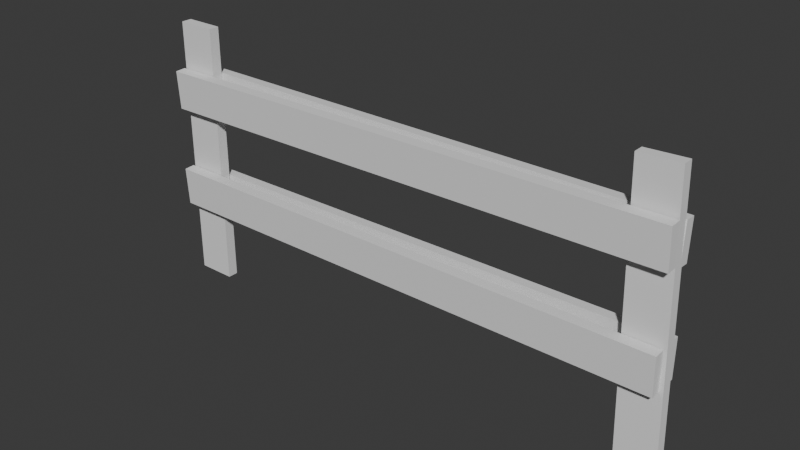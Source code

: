 # Source: Wooden_Barrier_Long.blend  (saved by Blender 5.2.44; exported with 4.5.12 LTS)
import bpy
from mathutils import Matrix  # noqa: F401  (used for matrix-valued properties, if any)

bpy.ops.wm.read_factory_settings(use_empty=True)
scene = bpy.context.scene
scene.name = 'Scene'

# ---- collections
col_collection = bpy.data.collections.new('Collection'); scene.collection.children.link(col_collection)

# ---- world
world_world = bpy.data.worlds.new('World'); scene.world = world_world
world_world.use_nodes = True; world_world.node_tree.nodes.clear()
_N = world_world.node_tree.nodes; _L = world_world.node_tree.links
n0 = _N.new('ShaderNodeOutputWorld'); n0.name = 'World Output'; n0.location = (200, 100)
n1 = _N.new('ShaderNodeBackground'); n1.name = 'Background'; n1.location = (-200, 100)
n1.inputs[0].default_value = (0.05088, 0.05088, 0.05088, 1.0)
_L.new(n1.outputs[0], n0.inputs[0])
n0.is_active_output = True
world_world.color = (0.05088, 0.05088, 0.05088)
world_world.sun_shadow_jitter_overblur = 0.0

# ---- meshes
me_cube_012 = bpy.data.meshes.new('Cube.012')
me_cube_012.from_pydata([(-0.9409, -0.02365, -0.09645), (-0.9409, -0.01618, -0.2341), (-0.9409, -0.06105, -0.09848), (-0.9409, -0.05359, -0.2361), (0.9369, -0.02365, -0.09645), (0.9369, -0.01618, -0.2341), (0.9369, -0.06105, -0.09848), (0.9369, -0.05359, -0.2361), (0.9378, -0.05353, 0.1489), (0.9359, -0.05976, 0.2866), (0.9377, -0.01611, 0.1506), (0.9359, -0.02235, 0.2883), (-0.9399, -0.05385, 0.1307), (-0.9417, -0.06009, 0.2684), (-0.9399, -0.01643, 0.1324), (-0.9417, -0.02267, 0.2701), (-0.7984, 0.01884, 0.436), (-0.9362, 0.01884, 0.436), (-0.7984, -0.01861, 0.436), (-0.9362, -0.01861, 0.436), (-0.7984, 0.01884, -0.5103), (-0.9362, 0.01884, -0.5103), (-0.7984, -0.01861, -0.5103), (-0.9362, -0.01861, -0.5103), (0.9271, 0.02351, 0.4379), (0.7893, 0.0223, 0.433), (0.9274, -0.01394, 0.4383), (0.7896, -0.01515, 0.4334), (0.9609, 0.01538, -0.5077), (0.8231, 0.01418, -0.5126), (0.9612, -0.02207, -0.5074), (0.8234, -0.02328, -0.5123), (0.9369, 0.05219, 0.1337), (0.9369, 0.05877, 0.2714), (0.9369, 0.01478, 0.1355), (0.9369, 0.02135, 0.2732), (-0.9409, 0.05219, 0.1337), (-0.9409, 0.05877, 0.2714), (-0.9409, 0.01478, 0.1355), (-0.9409, 0.02135, 0.2732), (-0.9417, 0.02389, -0.1118), (-0.9399, 0.01854, -0.2495), (-0.9417, 0.06132, -0.1133), (-0.9399, 0.05597, -0.251), (0.9359, 0.02345, -0.0936), (0.9377, 0.0181, -0.2313), (0.9359, 0.06088, -0.09505), (0.9378, 0.05553, -0.2328)], [], [(0, 1, 3, 2), (2, 3, 7, 6), (4, 5, 1, 0), (2, 6, 4, 0), (7, 3, 1, 5), (10, 14, 15, 11), (14, 12, 13, 15), (12, 8, 9, 13), (10, 8, 12, 14), (15, 13, 9, 11), (16, 17, 19, 18), (18, 19, 23, 22), (22, 23, 21, 20), (20, 21, 17, 16), (18, 22, 20, 16), (23, 19, 17, 21), (24, 25, 27, 26), (26, 27, 31, 30), (30, 31, 29, 28), (28, 29, 25, 24), (31, 27, 25, 29), (34, 35, 39, 38), (38, 39, 37, 36), (36, 37, 33, 32), (34, 38, 36, 32), (39, 35, 33, 37), (40, 42, 43, 41), (42, 46, 47, 43), (44, 40, 41, 45), (42, 40, 44, 46), (47, 45, 41, 43), (10, 11, 9, 8), (34, 32, 33, 35), (6, 7, 5, 4), (46, 44, 45, 47), (26, 30, 28, 24)])
_uv = me_cube_012.uv_layers.new(name='UVMap')
_uv.uv.foreach_set('vector', [0.375, 0.0, 0.625, 0.0, 0.625, 0.25, 0.375, 0.25, 0.375, 0.25, 0.625, 0.25, 0.625, 0.5, 0.375, 0.5, 0.375, 0.75, 0.625, 0.75, 0.625, 1.0, 0.375, 1.0, 0.125, 0.5, 0.375, 0.5, 0.375, 0.75, 0.125, 0.75, 0.625, 0.5, 0.875, 0.5, 0.875, 0.75, 0.625, 0.75, 0.375, 0.25, 0.375, 0.5, 0.625, 0.5, 0.625, 0.25, 0.375, 0.5, 0.375, 0.75, 0.625, 0.75, 0.625, 0.5, 0.375, 0.75, 0.375, 1.0, 0.625, 1.0, 0.625, 0.75, 0.125, 0.5, 0.125, 0.75, 0.375, 0.75, 0.375, 0.5, 0.625, 0.5, 0.625, 0.75, 0.875, 0.75, 0.875, 0.5, 0.375, 0.0, 0.625, 0.0, 0.625, 0.25, 0.375, 0.25, 0.375, 0.25, 0.625, 0.25, 0.625, 0.5, 0.375, 0.5, 0.375, 0.5, 0.625, 0.5, 0.625, 0.75, 0.375, 0.75, 0.375, 0.75, 0.625, 0.75, 0.625, 1.0, 0.375, 1.0, 0.125, 0.5, 0.375, 0.5, 0.375, 0.75, 0.125, 0.75, 0.625, 0.5, 0.875, 0.5, 0.875, 0.75, 0.625, 0.75, 0.375, 0.0, 0.625, 0.0, 0.625, 0.25, 0.375, 0.25, 0.375, 0.25, 0.625, 0.25, 0.625, 0.5, 0.375, 0.5, 0.375, 0.5, 0.625, 0.5, 0.625, 0.75, 0.375, 0.75, 0.375, 0.75, 0.625, 0.75, 0.625, 1.0, 0.375, 1.0, 0.625, 0.5, 0.875, 0.5, 0.875, 0.75, 0.625, 0.75, 0.375, 0.25, 0.625, 0.25, 0.625, 0.5, 0.375, 0.5, 0.375, 0.5, 0.625, 0.5, 0.625, 0.75, 0.375, 0.75, 0.375, 0.75, 0.625, 0.75, 0.625, 1.0, 0.375, 1.0, 0.125, 0.5, 0.375, 0.5, 0.375, 0.75, 0.125, 0.75, 0.625, 0.5, 0.875, 0.5, 0.875, 0.75, 0.625, 0.75, 0.375, 0.0, 0.375, 0.25, 0.625, 0.25, 0.625, 0.0, 0.375, 0.25, 0.375, 0.5, 0.625, 0.5, 0.625, 0.25, 0.375, 0.75, 0.375, 1.0, 0.625, 1.0, 0.625, 0.75, 0.125, 0.5, 0.125, 0.75, 0.375, 0.75, 0.375, 0.5, 0.625, 0.5, 0.625, 0.75, 0.875, 0.75, 0.875, 0.5, 0.375, 0.25, 0.625, 0.25, 0.875, 0.75, 0.375, 1.0, 0.375, 0.25, 0.375, 1.0, 0.875, 0.75, 0.625, 0.25, 0.375, 0.5, 0.625, 0.5, 0.625, 0.75, 0.375, 0.75, 0.375, 0.5, 0.375, 0.75, 0.625, 0.75, 0.625, 0.5, 0.375, 0.25, 0.375, 0.5, 0.375, 0.75, 0.375, 1.0])
me_cube_012.update()

# ---- objects
ob_wooden_barrier_long_col = bpy.data.objects.new('Wooden_Barrier_Long-col', me_cube_012)

# ---- transforms, parenting, visibility, modifiers, constraints
ob_wooden_barrier_long_col.location = (2.732e-08, -2.639e-09, 0.5082)

# ---- collection membership
col_collection.objects.link(ob_wooden_barrier_long_col)

# ---- scene / render settings (as saved in the file)
scene.frame_start = 1; scene.frame_end = 250; scene.frame_set(1)
scene.render.engine = 'BLENDER_EEVEE_NEXT'
scene.render.bake_bias = 0.0
scene.render.bake_samples = 0
scene.render.compositor_device = 'GPU'
scene.eevee.use_volume_custom_range = False
scene.eevee.fast_gi_thickness_near = 0.1
scene.eevee.fast_gi_thickness_far = 0.0
scene.eevee.ray_tracing_options.screen_trace_thickness = 0.1
bpy.context.view_layer.update()

# ---- added for rendering (the .blend has no active camera and no usable light): camera, sun
cam_auto = bpy.data.cameras.new('AutoCamera')
cam_auto.lens = 50.0
cam_auto.sensor_width = 36.0
cam_auto.clip_end = 1000.0
ob_auto_camera = bpy.data.objects.new('AutoCamera', cam_auto)
scene.collection.objects.link(ob_auto_camera)
ob_auto_camera.location = (1.98123, -2.36566, 2.0482)
ob_auto_camera.rotation_euler = (1.09748, -7.21219e-08, 0.694738)
scene.camera = ob_auto_camera
light_auto_sun = bpy.data.lights.new('AutoSun', 'SUN')
light_auto_sun.energy = 3.0
light_auto_sun.angle = 0.0523599
ob_auto_sun = bpy.data.objects.new('AutoSun', light_auto_sun)
scene.collection.objects.link(ob_auto_sun)
ob_auto_sun.rotation_euler = (0.872665, 0.174533, 0.523599)
bpy.context.view_layer.update()
